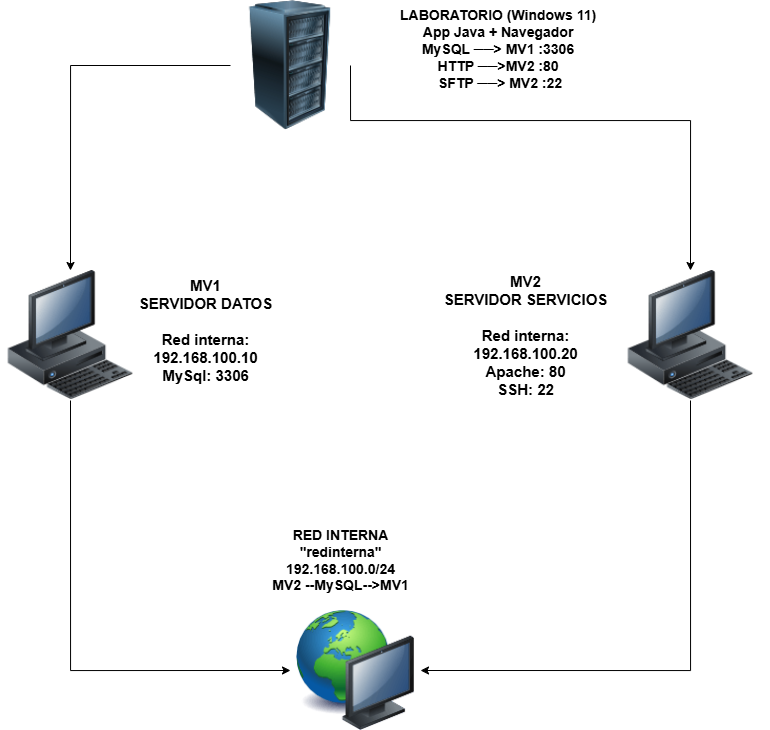

The diagram above was exported from draw.io. Its source (the exported page's mxGraphModel, read from the mxfile embedded in the PNG):
<mxGraphModel dx="1085" dy="1035" grid="1" gridSize="10" guides="1" tooltips="1" connect="1" arrows="1" fold="1" page="1" pageScale="1" pageWidth="1169" pageHeight="827" math="0" shadow="0">
  <root>
    <mxCell id="0" />
    <mxCell id="1" parent="0" />
    <mxCell id="X8pzccsdWqn6cMwd3yEe-28" style="edgeStyle=orthogonalEdgeStyle;rounded=0;orthogonalLoop=1;jettySize=auto;html=1;entryX=0.5;entryY=0;entryDx=0;entryDy=0;" edge="1" parent="1" source="X8pzccsdWqn6cMwd3yEe-19" target="X8pzccsdWqn6cMwd3yEe-22">
      <mxGeometry relative="1" as="geometry" />
    </mxCell>
    <mxCell id="X8pzccsdWqn6cMwd3yEe-30" style="edgeStyle=orthogonalEdgeStyle;rounded=0;orthogonalLoop=1;jettySize=auto;html=1;entryX=0.5;entryY=0;entryDx=0;entryDy=0;exitX=1;exitY=0.5;exitDx=0;exitDy=0;" edge="1" parent="1" source="X8pzccsdWqn6cMwd3yEe-19" target="X8pzccsdWqn6cMwd3yEe-21">
      <mxGeometry relative="1" as="geometry">
        <Array as="points">
          <mxPoint x="480" y="160" />
          <mxPoint x="820" y="160" />
        </Array>
      </mxGeometry>
    </mxCell>
    <mxCell id="X8pzccsdWqn6cMwd3yEe-19" value="" style="image;html=1;image=img/lib/clip_art/computers/Server_Rack_128x128.png" vertex="1" parent="1">
      <mxGeometry x="360" y="40" width="120" height="130" as="geometry" />
    </mxCell>
    <mxCell id="X8pzccsdWqn6cMwd3yEe-20" value="LABORATORIO (Windows 11) &#10;App Java + Navegador &#10;MySQL ──&gt; MV1 :3306 &#10;HTTP  ──&gt;MV2 :80 &#10;SFTP  ──&gt; MV2 :22    " style="text;align=center;verticalAlign=top;resizable=0;points=[];autosize=1;strokeColor=none;fillColor=none;fontSize=14;fontStyle=1" vertex="1" parent="1">
      <mxGeometry x="520" y="40" width="220" height="100" as="geometry" />
    </mxCell>
    <mxCell id="X8pzccsdWqn6cMwd3yEe-33" style="edgeStyle=orthogonalEdgeStyle;rounded=0;orthogonalLoop=1;jettySize=auto;html=1;entryX=1;entryY=0.5;entryDx=0;entryDy=0;exitX=0.5;exitY=1;exitDx=0;exitDy=0;" edge="1" parent="1" source="X8pzccsdWqn6cMwd3yEe-21" target="X8pzccsdWqn6cMwd3yEe-31">
      <mxGeometry relative="1" as="geometry" />
    </mxCell>
    <mxCell id="X8pzccsdWqn6cMwd3yEe-21" value="" style="image;html=1;image=img/lib/clip_art/computers/Workstation_128x128.png" vertex="1" parent="1">
      <mxGeometry x="740" y="310" width="160" height="130" as="geometry" />
    </mxCell>
    <mxCell id="X8pzccsdWqn6cMwd3yEe-32" style="edgeStyle=orthogonalEdgeStyle;rounded=0;orthogonalLoop=1;jettySize=auto;html=1;entryX=0;entryY=0.5;entryDx=0;entryDy=0;exitX=0.5;exitY=1;exitDx=0;exitDy=0;" edge="1" parent="1" source="X8pzccsdWqn6cMwd3yEe-22" target="X8pzccsdWqn6cMwd3yEe-31">
      <mxGeometry relative="1" as="geometry" />
    </mxCell>
    <mxCell id="X8pzccsdWqn6cMwd3yEe-22" value="" style="image;html=1;image=img/lib/clip_art/computers/Workstation_128x128.png" vertex="1" parent="1">
      <mxGeometry x="130" y="310" width="140" height="130" as="geometry" />
    </mxCell>
    <mxCell id="X8pzccsdWqn6cMwd3yEe-23" value="&lt;b&gt;&lt;font style=&quot;font-size: 15px;&quot;&gt;MV1&lt;/font&gt;&lt;/b&gt;&lt;div&gt;&lt;b&gt;&lt;font style=&quot;font-size: 15px;&quot;&gt;SERVIDOR DATOS&lt;/font&gt;&lt;/b&gt;&lt;/div&gt;&lt;div&gt;&lt;b&gt;&lt;font style=&quot;font-size: 15px;&quot;&gt;&lt;br&gt;&lt;/font&gt;&lt;/b&gt;&lt;/div&gt;&lt;div&gt;&lt;b&gt;&lt;font style=&quot;font-size: 15px;&quot;&gt;Red interna:&lt;/font&gt;&lt;/b&gt;&lt;/div&gt;&lt;div&gt;&lt;b&gt;&lt;font style=&quot;font-size: 15px;&quot;&gt;192.168.100.10&lt;/font&gt;&lt;/b&gt;&lt;/div&gt;&lt;div&gt;&lt;b&gt;&lt;font style=&quot;font-size: 15px;&quot;&gt;MySql: 3306&lt;/font&gt;&lt;/b&gt;&lt;/div&gt;" style="text;html=1;align=center;verticalAlign=middle;resizable=0;points=[];autosize=1;strokeColor=none;fillColor=none;" vertex="1" parent="1">
      <mxGeometry x="255" y="310" width="160" height="120" as="geometry" />
    </mxCell>
    <mxCell id="X8pzccsdWqn6cMwd3yEe-27" value="&lt;font style=&quot;font-size: 15px;&quot;&gt;&lt;b&gt;MV2&lt;/b&gt;&lt;/font&gt;&lt;div&gt;&lt;font style=&quot;font-size: 15px;&quot;&gt;&lt;b&gt;SERVIDOR SERVICIOS&lt;/b&gt;&lt;/font&gt;&lt;/div&gt;&lt;div&gt;&lt;font style=&quot;font-size: 15px;&quot;&gt;&lt;b&gt;&lt;br&gt;&lt;/b&gt;&lt;/font&gt;&lt;/div&gt;&lt;div&gt;&lt;font style=&quot;font-size: 15px;&quot;&gt;&lt;b&gt;Red interna:&lt;/b&gt;&lt;/font&gt;&lt;/div&gt;&lt;div&gt;&lt;font style=&quot;font-size: 15px;&quot;&gt;&lt;b&gt;192.168.100.20&lt;/b&gt;&lt;/font&gt;&lt;/div&gt;&lt;div&gt;&lt;font style=&quot;font-size: 15px;&quot;&gt;&lt;b&gt;Apache: 80&lt;/b&gt;&lt;/font&gt;&lt;/div&gt;&lt;div&gt;&lt;font style=&quot;font-size: 15px;&quot;&gt;&lt;b&gt;SSH: 22&lt;/b&gt;&lt;/font&gt;&lt;/div&gt;" style="text;html=1;align=center;verticalAlign=middle;resizable=0;points=[];autosize=1;strokeColor=none;fillColor=none;" vertex="1" parent="1">
      <mxGeometry x="560" y="305" width="190" height="140" as="geometry" />
    </mxCell>
    <mxCell id="X8pzccsdWqn6cMwd3yEe-31" value="" style="image;html=1;image=img/lib/clip_art/computers/Network_128x128.png" vertex="1" parent="1">
      <mxGeometry x="420" y="650" width="130" height="120" as="geometry" />
    </mxCell>
    <mxCell id="X8pzccsdWqn6cMwd3yEe-34" value="&lt;b&gt;&lt;font style=&quot;font-size: 14px;&quot;&gt;RED INTERNA&lt;/font&gt;&lt;/b&gt;&lt;div&gt;&lt;b&gt;&lt;font style=&quot;font-size: 14px;&quot;&gt;&quot;redinterna&quot;&lt;/font&gt;&lt;/b&gt;&lt;/div&gt;&lt;div&gt;&lt;b&gt;&lt;font style=&quot;font-size: 14px;&quot;&gt;192.168.100.0/24&lt;/font&gt;&lt;/b&gt;&lt;/div&gt;&lt;div&gt;&lt;b&gt;&lt;font style=&quot;font-size: 14px;&quot;&gt;MV2 --MySQL--&amp;gt;MV1&lt;/font&gt;&lt;/b&gt;&lt;/div&gt;" style="text;html=1;align=center;verticalAlign=middle;resizable=0;points=[];autosize=1;strokeColor=none;fillColor=none;" vertex="1" parent="1">
      <mxGeometry x="390" y="560" width="160" height="80" as="geometry" />
    </mxCell>
  </root>
</mxGraphModel>